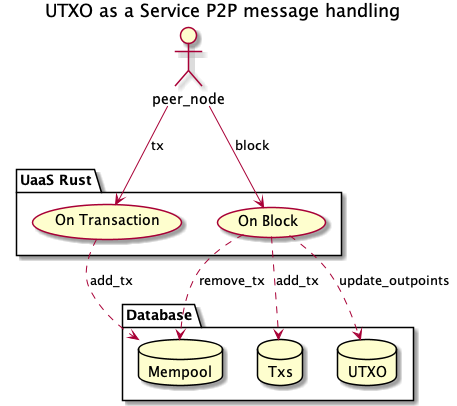

The diagram above was rendered by PlantUML. Its source (embedded in the PNG):
@startuml
title UTXO as a Service P2P message handling
top to bottom direction
'right to left direction

actor peer_node as pn

package "Database" {
    database Mempool
    database Txs
    database UTXO
}

package "UaaS Rust" {
    pn -down-> (On Transaction) :tx

    (On Transaction) ..> (Mempool): add_tx

    pn -down-> (On Block) :block

    (On Block) ..> (Mempool): remove_tx
    (On Block) ..> (Txs): add_tx
    (On Block) ..> (UTXO): update_outpoints

}


@enduml